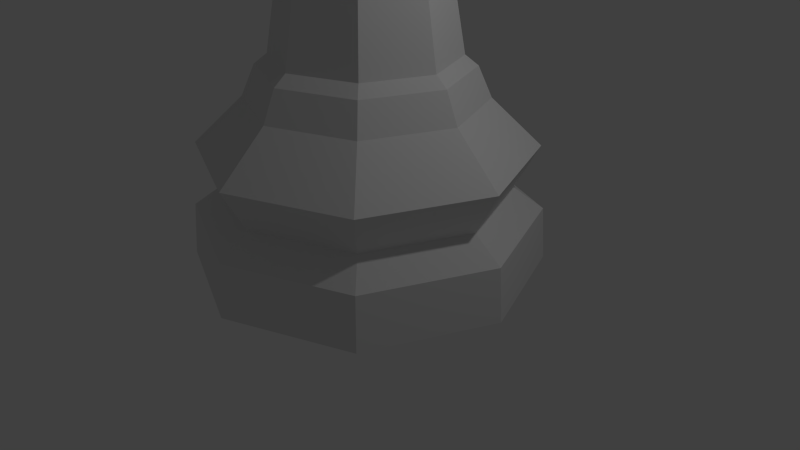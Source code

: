 # Source: LP_King.blend  (saved by Blender 2.76.0; exported with 4.5.12 LTS)
import bpy
from mathutils import Matrix  # noqa: F401  (used for matrix-valued properties, if any)

bpy.ops.wm.read_factory_settings(use_empty=True)
scene = bpy.context.scene
scene.name = 'Scene'

# ---- collections
col_collection_1 = bpy.data.collections.new('Collection 1'); scene.collection.children.link(col_collection_1)

# ---- world
world_world = bpy.data.worlds.new('World'); scene.world = world_world
world_world.color = (0.05088, 0.05088, 0.05088)
world_world.use_sun_shadow = False
world_world.sun_shadow_jitter_overblur = 0.0
world_world.cycles.sampling_method = 'MANUAL'
world_world.cycles.sample_map_resolution = 256

# ---- cameras
cam_camera = bpy.data.cameras.new('Camera')
cam_camera.clip_end = 100.0
cam_camera.lens = 35.0
cam_camera.sensor_width = 32.0
cam_camera.sensor_height = 18.0
cam_camera.ortho_scale = 7.314
cam_camera.dof.focus_distance = 0.0
cam_camera.dof.aperture_fstop = 128.0

# ---- lights
light_lamp = bpy.data.lights.new('Lamp', 'POINT')
light_lamp.transmission_factor = 0.0
light_lamp.cutoff_distance = 30.0
light_lamp.energy = 100.0
light_lamp.shadow_buffer_clip_start = 1.001
light_lamp.shadow_soft_size = 0.1
light_lamp.shadow_maximum_resolution = 0.006
light_lamp.use_absolute_resolution = True
light_lamp.cycles.use_multiple_importance_sampling = False

# ---- meshes
me_cylinder = bpy.data.meshes.new('Cylinder')
me_cylinder.from_pydata([(-3.102e-08, 2.229, -1.0), (9.538e-08, 1.145, 1.62), (1.576, 1.576, -1.0), (0.8096, 0.8096, 1.62), (2.229, -4.37e-08, -1.0), (1.145, 2.348e-07, 1.62), (1.576, -1.576, -1.0), (0.8096, -0.8096, 1.62), (-7.572e-07, -2.229, -1.0), (-2.777e-07, -1.145, 1.62), (-1.576, -1.576, -1.0), (-0.8096, -0.8096, 1.62), (-2.229, 1.94e-06, -1.0), (-1.145, 1.254e-06, 1.62), (-1.576, 1.576, -1.0), (-0.8096, 0.8096, 1.62), (2.445e-08, 1.792, -0.03954), (5.785e-08, 1.475, 1.107), (1.043, 1.043, 1.107), (1.267, 1.267, -0.03954), (1.475, 1.501e-07, 1.107), (1.792, 6.456e-08, -0.03954), (1.043, -1.043, 1.107), (1.267, -1.267, -0.03954), (-4.229e-07, -1.475, 1.107), (-5.594e-07, -1.792, -0.03954), (-1.043, -1.043, 1.107), (-1.267, -1.267, -0.03954), (-1.475, 1.463e-06, 1.107), (-1.792, 1.66e-06, -0.03954), (-1.043, 1.043, 1.107), (-1.267, 1.267, -0.03954), (-2.496e-08, 2.178, -0.3219), (1.54, 1.54, -0.3219), (2.178, -3.069e-08, -0.3219), (1.54, -1.54, -0.3219), (-7.348e-07, -2.178, -0.3219), (-1.54, -1.54, -0.3219), (-2.178, 1.908e-06, -0.3219), (-1.54, 1.54, -0.3219), (-1.943e-08, 2.097, 0.5113), (1.482, 1.482, 0.5113), (2.097, -1.174e-08, 0.5113), (1.482, -1.482, 0.5113), (-7.032e-07, -2.097, 0.5113), (-1.482, -1.482, 0.5113), (-2.097, 1.853e-06, 0.5113), (-1.482, 1.482, 0.5113), (7.72e-08, 1.306, 1.491), (0.9235, 0.9235, 1.491), (1.306, 1.952e-07, 1.491), (0.9235, -0.9235, 1.491), (-3.484e-07, -1.306, 1.491), (-0.9235, -0.9235, 1.491), (-1.306, 1.358e-06, 1.491), (-0.9235, 0.9235, 1.491), (2.563e-07, -0.2988, 7.999), (-0.2113, -0.2113, 7.999), (-0.2988, 7.237e-07, 7.999), (-0.2113, 0.2113, 7.999), (3.537e-07, 0.2989, 7.999), (0.2113, 0.2113, 7.999), (0.2989, 4.577e-07, 7.999), (0.2113, -0.2113, 7.999), (-0.5434, 0.5434, 3.787), (-0.6541, 0.6541, 5.384), (-1.036, 1.036, 5.646), (-0.7198, 0.7198, 5.833), (-0.6175, 0.6175, 6.088), (-0.62, 0.62, 6.621), (-0.9428, 0.9428, 7.669), (2.661e-07, 1.333, 7.669), (2.676e-07, 0.8768, 6.621), (2.465e-07, 0.8733, 6.088), (2.049e-07, 1.018, 5.833), (1.601e-07, 1.465, 5.646), (1.585e-07, 0.9251, 5.384), (1.498e-07, 0.7685, 3.787), (0.7685, 3.266e-07, 3.787), (0.9251, 2.884e-07, 5.384), (1.465, 1.568e-07, 5.646), (1.018, 2.658e-07, 5.833), (0.8733, 3.011e-07, 6.088), (0.8768, 3.002e-07, 6.621), (1.333, 1.889e-07, 7.669), (0.9428, -0.9428, 7.669), (0.62, -0.62, 6.621), (0.6175, -0.6175, 6.088), (0.7198, -0.7198, 5.833), (1.036, -1.036, 5.646), (0.6541, -0.6541, 5.384), (0.5434, -0.5434, 3.787), (-0.7685, 1.011e-06, 3.787), (-0.9251, 1.112e-06, 5.384), (-1.465, 1.46e-06, 5.646), (-1.018, 1.172e-06, 5.833), (-0.8732, 1.078e-06, 6.088), (-0.8768, 1.081e-06, 6.621), (-1.333, 1.376e-06, 7.669), (-1.683e-07, -1.333, 7.669), (-1.809e-08, -0.8768, 6.621), (-3.801e-08, -0.8732, 6.088), (-1.268e-07, -1.018, 5.833), (-3.171e-07, -1.465, 5.646), (-1.429e-07, -0.9251, 5.384), (-1.006e-07, -0.7685, 3.787), (-0.9428, -0.9428, 7.669), (-0.62, -0.62, 6.621), (-0.6175, -0.6175, 6.088), (-0.7198, -0.7198, 5.833), (-1.036, -1.036, 5.646), (-0.6541, -0.6541, 5.384), (-0.5434, -0.5434, 3.787), (0.9428, 0.9428, 7.669), (0.62, 0.62, 6.621), (0.6175, 0.6175, 6.088), (0.7198, 0.7198, 5.833), (1.036, 1.036, 5.646), (0.6541, 0.6541, 5.384), (0.5434, 0.5434, 3.787), (5.451e-07, -0.2988, 8.305), (-0.2113, -0.2113, 8.305), (-0.2988, 7.237e-07, 8.305), (-0.2113, 0.2113, 8.305), (6.425e-07, 0.2989, 8.305), (0.2113, 0.2113, 8.305), (0.2989, 4.577e-07, 8.305), (0.2113, -0.2113, 8.305), (-0.1788, -0.1788, 8.514), (-0.1788, -0.1788, 8.871), (-0.1788, 0.1788, 8.514), (-0.1788, 0.1788, 8.871), (0.1788, -0.1788, 8.514), (0.1788, -0.1788, 8.871), (0.1788, 0.1788, 8.514), (0.1788, 0.1788, 8.871), (-0.1788, -0.1788, 9.026), (-0.1788, 0.1788, 9.026), (0.1788, 0.1788, 9.026), (0.1788, -0.1788, 9.026), (-0.3076, -0.1788, 8.514), (-0.3076, -0.1788, 8.871), (-0.3076, 0.1788, 8.871), (-0.3076, 0.1788, 8.514), (0.3035, 0.1788, 8.871), (0.3035, 0.1788, 8.514), (0.3035, -0.1788, 8.871), (0.3035, -0.1788, 8.514), (-0.1788, 0.1788, 8.303), (-0.1788, -0.1788, 8.303), (0.1788, 0.1788, 8.303), (0.1788, -0.1788, 8.303)], [], [(53, 11, 13, 54), (54, 13, 15, 55), (55, 15, 1, 48), (48, 1, 3, 49), (43, 23, 21, 42), (41, 19, 16, 40), (18, 49, 50, 20), (20, 50, 51, 22), (22, 51, 52, 24), (24, 52, 53, 26), (30, 47, 46, 28), (26, 45, 44, 24), (26, 53, 54, 28), (28, 54, 55, 30), (17, 48, 49, 18), (30, 55, 48, 17), (22, 43, 42, 20), (18, 41, 40, 17), (25, 36, 35, 23), (40, 16, 31, 47), (39, 14, 12, 38), (24, 44, 43, 22), (38, 12, 10, 37), (34, 4, 2, 33), (16, 32, 39, 31), (44, 25, 23, 43), (32, 0, 14, 39), (17, 40, 47, 30), (37, 10, 8, 36), (33, 2, 0, 32), (29, 38, 37, 27), (21, 34, 33, 19), (46, 29, 27, 45), (42, 21, 19, 41), (31, 39, 38, 29), (27, 37, 36, 25), (28, 46, 45, 26), (20, 42, 41, 18), (36, 8, 6, 35), (35, 6, 4, 34), (23, 35, 34, 21), (10, 12, 14, 0, 2, 4, 6, 8), (71, 70, 59, 60), (19, 33, 32, 16), (45, 27, 25, 44), (47, 31, 29, 46), (51, 7, 9, 52), (52, 9, 11, 53), (50, 5, 7, 51), (49, 3, 5, 50), (59, 58, 122, 123), (85, 84, 62, 63), (70, 98, 58, 59), (99, 85, 63, 56), (106, 99, 56, 57), (113, 71, 60, 61), (84, 113, 61, 62), (98, 106, 57, 58), (13, 11, 112, 92), (92, 112, 111, 93), (93, 111, 110, 94), (94, 110, 109, 95), (95, 109, 108, 96), (96, 108, 107, 97), (97, 107, 106, 98), (5, 3, 119, 78), (78, 119, 118, 79), (79, 118, 117, 80), (80, 117, 116, 81), (81, 116, 115, 82), (82, 115, 114, 83), (83, 114, 113, 84), (3, 1, 77, 119), (119, 77, 76, 118), (118, 76, 75, 117), (117, 75, 74, 116), (116, 74, 73, 115), (115, 73, 72, 114), (114, 72, 71, 113), (11, 9, 105, 112), (112, 105, 104, 111), (111, 104, 103, 110), (110, 103, 102, 109), (109, 102, 101, 108), (108, 101, 100, 107), (107, 100, 99, 106), (9, 7, 91, 105), (105, 91, 90, 104), (104, 90, 89, 103), (103, 89, 88, 102), (102, 88, 87, 101), (101, 87, 86, 100), (100, 86, 85, 99), (15, 13, 92, 64), (64, 92, 93, 65), (65, 93, 94, 66), (66, 94, 95, 67), (67, 95, 96, 68), (68, 96, 97, 69), (69, 97, 98, 70), (7, 5, 78, 91), (91, 78, 79, 90), (90, 79, 80, 89), (89, 80, 81, 88), (88, 81, 82, 87), (87, 82, 83, 86), (86, 83, 84, 85), (1, 15, 64, 77), (77, 64, 65, 76), (76, 65, 66, 75), (75, 66, 67, 74), (74, 67, 68, 73), (73, 68, 69, 72), (72, 69, 70, 71), (120, 127, 126, 125, 124, 123, 122, 121), (57, 56, 120, 121), (56, 63, 127, 120), (62, 61, 125, 126), (60, 59, 123, 124), (58, 57, 121, 122), (63, 62, 126, 127), (61, 60, 124, 125), (129, 131, 142, 141), (131, 135, 134, 130), (133, 132, 147, 146), (133, 129, 128, 132), (130, 134, 150, 148), (131, 129, 136, 137), (139, 138, 137, 136), (129, 133, 139, 136), (135, 131, 137, 138), (133, 135, 138, 139), (141, 142, 143, 140), (131, 130, 143, 142), (128, 129, 141, 140), (130, 128, 140, 143), (144, 146, 147, 145), (132, 134, 145, 147), (135, 133, 146, 144), (134, 135, 144, 145), (149, 148, 150, 151), (132, 128, 149, 151), (134, 132, 151, 150), (128, 130, 148, 149)])
me_cylinder.use_remesh_preserve_volume = False
me_cylinder.use_remesh_preserve_attributes = False
me_cylinder.use_mirror_vertex_groups = False
me_cylinder.update()

# ---- objects
ob_chess_piece_base = bpy.data.objects.new('Chess Piece Base', me_cylinder)
ob_lamp = bpy.data.objects.new('Lamp', light_lamp)
ob_camera = bpy.data.objects.new('Camera', cam_camera)

# ---- transforms, parenting, visibility, modifiers, constraints
ob_chess_piece_base.location = (0.0, 0.0, 1.0)
ob_chess_piece_base.lineart.crease_threshold = 0.0
ob_lamp.location = (4.076, 1.005, 5.904)
ob_lamp.rotation_euler = (0.6503, 0.05522, 1.866)
ob_lamp.lock_rotations_4d = False
ob_lamp.empty_display_type = 'ARROWS'
ob_lamp.color = (0.0, 0.0, 0.0, 0.0)
ob_lamp.lineart.crease_threshold = 0.0
ob_camera.location = (7.481, -6.508, 5.344)
ob_camera.rotation_euler = (1.109, 0.0, 0.8149)
ob_camera.lock_rotations_4d = False
ob_camera.empty_display_type = 'ARROWS'
ob_camera.color = (0.0, 0.0, 0.0, 0.0)
ob_camera.display_type = 'WIRE'
ob_camera.lineart.crease_threshold = 0.0

# ---- collection membership
col_collection_1.objects.link(ob_chess_piece_base)
col_collection_1.objects.link(ob_lamp)
col_collection_1.objects.link(ob_camera)

# ---- scene / render settings (as saved in the file)
scene.camera = ob_camera
scene.frame_start = 1; scene.frame_end = 250; scene.frame_set(1)
scene.render.engine = 'BLENDER_EEVEE_NEXT'
scene.render.resolution_percentage = 50
scene.render.dither_intensity = 0.0
scene.cycles.use_denoising = False
scene.cycles.samples = 10
scene.cycles.sampling_pattern = 'TABULATED_SOBOL'
scene.cycles.light_sampling_threshold = 0.0
scene.cycles.use_adaptive_sampling = False
scene.cycles.use_light_tree = False
scene.cycles.blur_glossy = 0.0
scene.cycles.pixel_filter_type = 'GAUSSIAN'
scene.cycles.sample_clamp_indirect = 0.0
scene.view_settings.view_transform = 'Standard'
bpy.context.view_layer.update()
